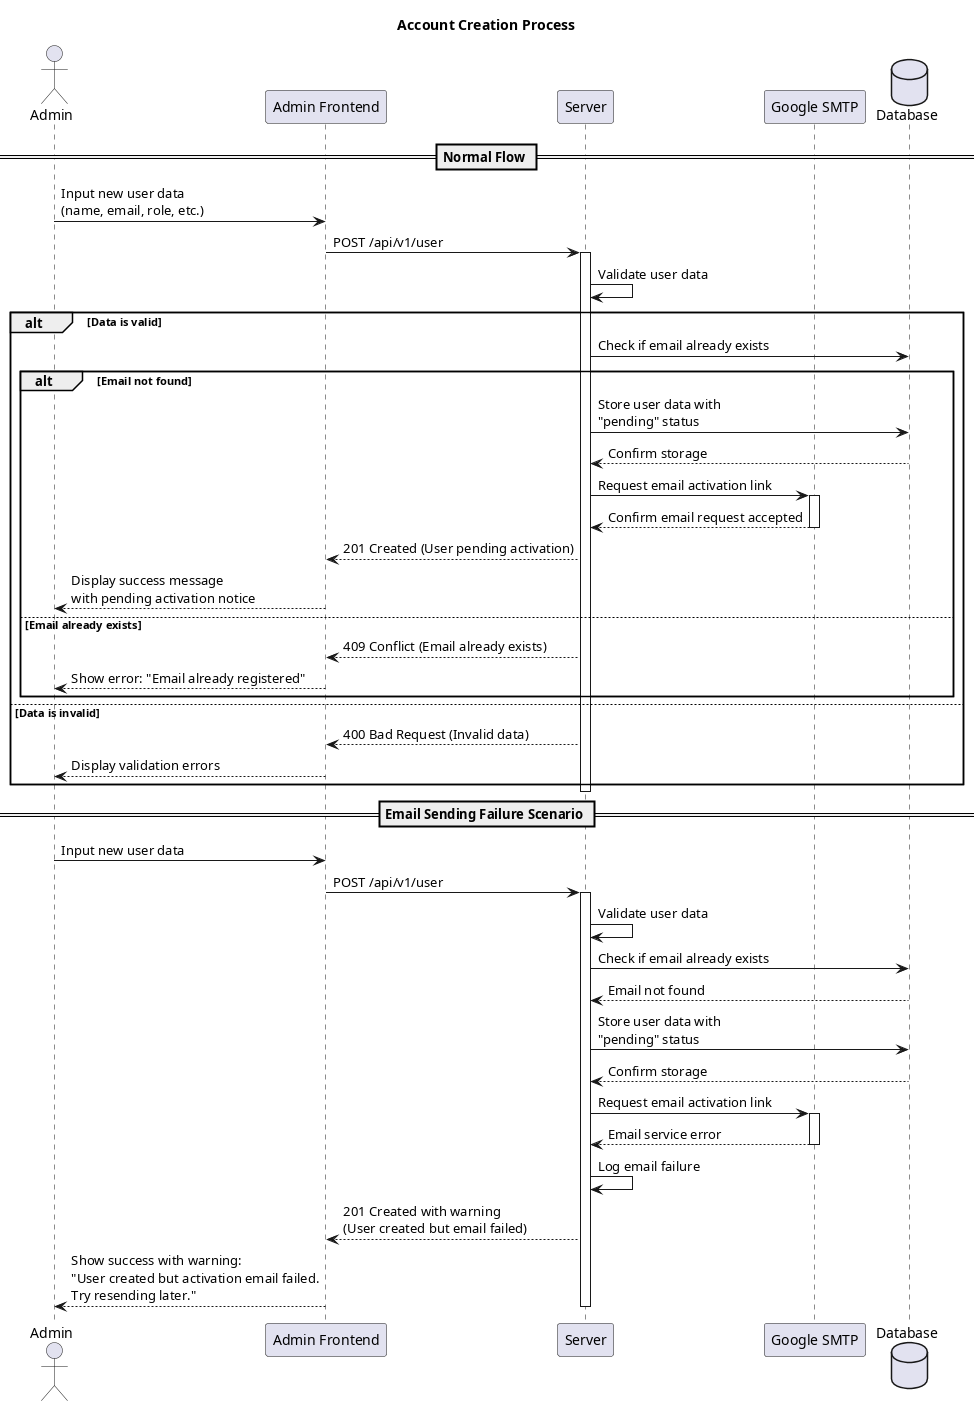

The diagram above was rendered by PlantUML. Its source (embedded in the PNG):
@startuml account_creation_sequence

actor Admin
participant "Admin Frontend" as Frontend
participant "Server" as Server
participant "Google SMTP" as SMTP
database "Database" as DB

title Account Creation Process

== Normal Flow ==
Admin -> Frontend: Input new user data\n(name, email, role, etc.)
Frontend -> Server: POST /api/v1/user
activate Server

Server -> Server: Validate user data
alt Data is valid
    Server -> DB: Check if email already exists
    
    alt Email not found
        Server -> DB: Store user data with\n"pending" status
        DB --> Server: Confirm storage
        Server -> SMTP: Request email activation link
        activate SMTP
        SMTP --> Server: Confirm email request accepted
        deactivate SMTP
        Server --> Frontend: 201 Created (User pending activation)
        Frontend --> Admin: Display success message\nwith pending activation notice
    else Email already exists
        Server --> Frontend: 409 Conflict (Email already exists)
        Frontend --> Admin: Show error: "Email already registered"
    end
else Data is invalid
    Server --> Frontend: 400 Bad Request (Invalid data)
    Frontend --> Admin: Display validation errors
end

deactivate Server

== Email Sending Failure Scenario ==
Admin -> Frontend: Input new user data
Frontend -> Server: POST /api/v1/user
activate Server
Server -> Server: Validate user data
Server -> DB: Check if email already exists
DB --> Server: Email not found
Server -> DB: Store user data with\n"pending" status
DB --> Server: Confirm storage
Server -> SMTP: Request email activation link
activate SMTP
SMTP --> Server: Email service error
deactivate SMTP
Server -> Server: Log email failure
Server --> Frontend: 201 Created with warning\n(User created but email failed)
Frontend --> Admin: Show success with warning:\n"User created but activation email failed.\nTry resending later."
deactivate Server

@enduml